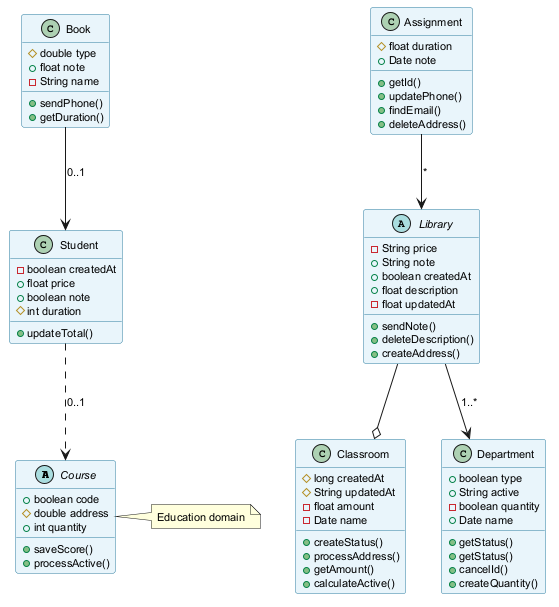

The diagram above was rendered by PlantUML. Its source (embedded in the PNG):
@startuml
skinparam backgroundColor #FFFFFF
skinparam classBackgroundColor #E8F4FA
skinparam classBorderColor #2C7DA0
skinparam defaultFontSize 11
abstract class Course {
  +boolean code
  #double address
  +int quantity
  +saveScore()
  +processActive()
}
class Classroom {
  #long createdAt
  #String updatedAt
  -float amount
  -Date name
  +createStatus()
  +processAddress()
  +getAmount()
  +calculateActive()
}
abstract class Library {
  -String price
  +String note
  +boolean createdAt
  +float description
  -float updatedAt
  +sendNote()
  +deleteDescription()
  +createAddress()
}
class Student {
  -boolean createdAt
  +float price
  +boolean note
  #int duration
  +updateTotal()
}
class Book {
  #double type
  +float note
  -String name
  +sendPhone()
  +getDuration()
}
class Assignment {
  #float duration
  +Date note
  +getId()
  +updatePhone()
  +findEmail()
  +deleteAddress()
}
class Department {
  +boolean type
  +String active
  -boolean quantity
  +Date name
  +getStatus()
  +getStatus()
  +cancelId()
  +createQuantity()
}
Student ..> Course : "0..1"
Library --> Department : "1..*"
Assignment --> Library : "*"
Library --o Classroom
Book --> Student : "0..1"
note right of Course : Education domain
@enduml